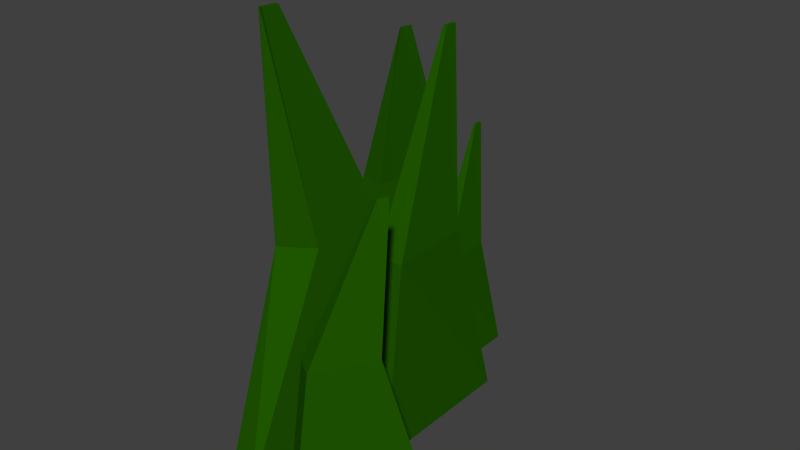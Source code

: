 # Source: MF-Gras.blend  (saved by Blender 2.76.0; exported with 4.5.12 LTS)
import bpy
from mathutils import Matrix  # noqa: F401  (used for matrix-valued properties, if any)

bpy.ops.wm.read_factory_settings(use_empty=True)
scene = bpy.context.scene
scene.name = 'Scene'

# ---- collections
col_collection_1 = bpy.data.collections.new('Collection 1'); scene.collection.children.link(col_collection_1)

# ---- materials (node trees are filled in below, after node groups)
mat_gras = bpy.data.materials.new('gras')
mat_gras.alpha_threshold = 0.0
mat_gras.roughness = 0.5

# ---- material node trees
mat_gras.use_nodes = True; mat_gras.node_tree.nodes.clear()
_N = mat_gras.node_tree.nodes; _L = mat_gras.node_tree.links
n0 = _N.new('ShaderNodeOutputMaterial'); n0.name = 'Material Output'; n0.location = (300, 300)
n1 = _N.new('ShaderNodeBsdfDiffuse'); n1.name = 'Diffuse BSDF'; n1.location = (10, 300)
n1.inputs[0].default_value = (0.01456, 0.1005, 0.0, 1.0)
_L.new(n1.outputs[0], n0.inputs[0])
n0.is_active_output = True

# ---- world
world_world = bpy.data.worlds.new('World'); scene.world = world_world
world_world.color = (0.05088, 0.05088, 0.05088)
world_world.use_sun_shadow = False
world_world.sun_shadow_jitter_overblur = 0.0
world_world.cycles.sampling_method = 'MANUAL'
world_world.cycles.sample_map_resolution = 256

# ---- meshes
me_cube_001 = bpy.data.meshes.new('Cube.001')
me_cube_001.from_pydata([(-0.6101, -1.0, 0.04677), (-0.6101, -0.5335, 2.047), (-0.6101, 1.0, 0.04677), (-0.6101, -0.3702, 2.047), (0.6101, -1.0, 0.04677), (-0.4344, -0.5335, 2.047), (0.6101, 1.0, 0.04677), (-0.4344, -0.3702, 2.047), (-0.4683, -0.5335, 2.047), (-0.6101, -0.06676, 1.067), (-0.6101, 0.7233, 1.067), (0.6101, 0.7233, 1.067), (0.4378, -0.34, 1.067), (-3.956, -1.939, 0.04396), (-3.257, -0.7499, 1.954), (-5.581, 0.008518, 0.04396), (-3.389, -0.5909, 1.954), (-2.768, -1.862, 0.04396), (-3.121, -0.709, 1.954), (-4.393, 0.08599, 0.04396), (-3.254, -0.55, 1.954), (-3.154, -0.7112, 1.954), (-4.481, -1.25, 1.14), (-5.123, -0.481, 1.14), (-3.935, -0.4035, 1.14), (-3.239, -1.45, 1.14), (-2.397, -2.103, -0.005407), (-2.397, -1.787, 1.351), (-2.397, -0.7468, -0.005407), (-2.397, -1.676, 1.351), (-1.569, -2.103, -0.005407), (-2.278, -1.787, 1.351), (-1.569, -0.7468, -0.005407), (-2.278, -1.676, 1.351), (-2.301, -1.787, 1.351), (-2.397, -1.47, 0.6864), (-2.397, -0.9345, 0.6864), (-1.569, -0.9345, 0.6864), (-1.686, -1.656, 0.6864), (-2.498, 2.348, -0.04743), (-2.192, 1.808, 2.296), (-1.186, 0.03335, -0.04743), (-2.085, 1.619, 2.296), (-3.911, 2.286, -0.04743), (-2.395, 1.799, 2.296), (-2.598, -0.02921, -0.04743), (-2.288, 1.61, 2.296), (-2.356, 1.801, 2.296), (-1.886, 1.268, 1.148), (-1.367, 0.3536, 1.148), (-2.78, 0.291, 1.148), (-3.278, 1.531, 1.148), (2.796, 1.145, 0.1124), (2.127, 1.432, 1.582), (-0.07146, 2.377, 0.1124), (1.893, 1.533, 1.582), (3.547, 1.282, 0.1124), (2.235, 1.452, 1.582), (0.6799, 2.513, 0.1124), (2.001, 1.552, 1.582), (2.214, 1.448, 1.582), (1.458, 1.72, 0.8617), (0.3252, 2.206, 0.8617), (1.077, 2.343, 0.8617), (2.495, 1.669, 0.8617)], [], [(9, 10, 2, 0), (10, 11, 6, 2), (11, 12, 4, 6), (12, 9, 0, 4), (0, 2, 6, 4), (5, 7, 3, 1, 8), (5, 8, 1, 9, 12), (7, 5, 12, 11), (3, 7, 11, 10), (1, 3, 10, 9), (22, 23, 15, 13), (23, 24, 19, 15), (24, 25, 17, 19), (25, 22, 13, 17), (13, 15, 19, 17), (18, 20, 16, 14, 21), (18, 21, 14, 22, 25), (20, 18, 25, 24), (16, 20, 24, 23), (14, 16, 23, 22), (35, 36, 28, 26), (36, 37, 32, 28), (37, 38, 30, 32), (38, 35, 26, 30), (26, 28, 32, 30), (31, 33, 29, 27, 34), (31, 34, 27, 35, 38), (33, 31, 38, 37), (29, 33, 37, 36), (27, 29, 36, 35), (48, 49, 41, 39), (49, 50, 45, 41), (50, 51, 43, 45), (51, 48, 39, 43), (39, 41, 45, 43), (44, 46, 42, 40, 47), (44, 47, 40, 48, 51), (46, 44, 51, 50), (42, 46, 50, 49), (40, 42, 49, 48), (61, 62, 54, 52), (62, 63, 58, 54), (63, 64, 56, 58), (64, 61, 52, 56), (52, 54, 58, 56), (57, 59, 55, 53, 60), (57, 60, 53, 61, 64), (59, 57, 64, 63), (55, 59, 63, 62), (53, 55, 62, 61)])
me_cube_001.materials.append(mat_gras)
me_cube_001.use_remesh_preserve_volume = False
me_cube_001.use_remesh_preserve_attributes = False
me_cube_001.use_mirror_vertex_groups = False
me_cube_001.update()

# ---- objects
ob_cube = bpy.data.objects.new('Cube', me_cube_001)

# ---- transforms, parenting, visibility, modifiers, constraints
ob_cube.location = (0.0, 0.0, 0.0)
ob_cube.scale = (0.1176, -0.4208, 1.0)
ob_cube.lineart.crease_threshold = 0.0

# ---- collection membership
col_collection_1.objects.link(ob_cube)

# ---- scene / render settings (as saved in the file)
scene.frame_start = 1; scene.frame_end = 250; scene.frame_set(1)
scene.render.engine = 'CYCLES'
scene.render.resolution_percentage = 50
scene.render.dither_intensity = 0.0
scene.cycles.use_denoising = False
scene.cycles.samples = 10
scene.cycles.sampling_pattern = 'TABULATED_SOBOL'
scene.cycles.light_sampling_threshold = 0.0
scene.cycles.use_adaptive_sampling = False
scene.cycles.use_light_tree = False
scene.cycles.blur_glossy = 0.0
scene.cycles.pixel_filter_type = 'GAUSSIAN'
scene.cycles.sample_clamp_indirect = 0.0
scene.view_settings.view_transform = 'Standard'
bpy.context.view_layer.update()

# ---- added for rendering (the .blend has no active camera and no usable light): camera, sun
cam_auto = bpy.data.cameras.new('AutoCamera')
cam_auto.lens = 50.0
cam_auto.sensor_width = 36.0
cam_auto.clip_end = 1000.0
ob_auto_camera = bpy.data.objects.new('AutoCamera', cam_auto)
scene.collection.objects.link(ob_auto_camera)
ob_auto_camera.location = (2.86702, -3.67019, 3.5138)
ob_auto_camera.rotation_euler = (1.09748, -7.21219e-08, 0.694738)
scene.camera = ob_auto_camera
light_auto_sun = bpy.data.lights.new('AutoSun', 'SUN')
light_auto_sun.energy = 3.0
light_auto_sun.angle = 0.0523599
ob_auto_sun = bpy.data.objects.new('AutoSun', light_auto_sun)
scene.collection.objects.link(ob_auto_sun)
ob_auto_sun.rotation_euler = (0.872665, 0.174533, 0.523599)
bpy.context.view_layer.update()
